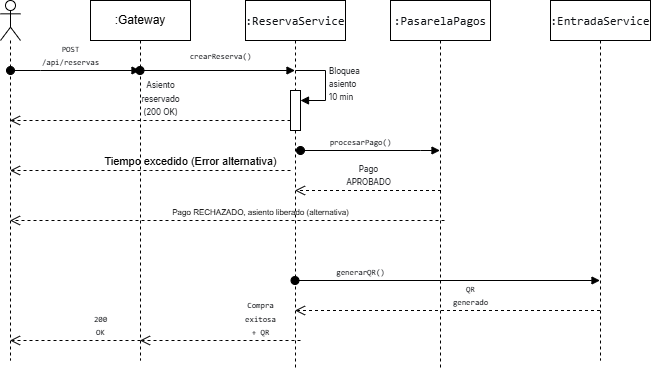

The diagram above was exported from draw.io. Its source (the exported page's mxGraphModel, read from the mxfile embedded in the PNG):
<mxGraphModel dx="985" dy="539" grid="1" gridSize="10" guides="1" tooltips="1" connect="1" arrows="1" fold="1" page="1" pageScale="1" pageWidth="827" pageHeight="1169" math="0" shadow="0">
  <root>
    <mxCell id="0" />
    <mxCell id="1" parent="0" />
    <mxCell id="VMhvjvc6UFm5EpABVNzf-10" parent="1" style="shape=umlLifeline;perimeter=lifelinePerimeter;whiteSpace=wrap;html=1;container=1;dropTarget=0;collapsible=0;recursiveResize=0;outlineConnect=0;portConstraint=eastwest;newEdgeStyle={&quot;edgeStyle&quot;:&quot;sequenceEdgeStyle&quot;,&quot;libavoidRouting&quot;:0,&quot;curved&quot;:0,&quot;rounded&quot;:0};participant=umlActor;" value="" vertex="1">
      <mxGeometry height="360" width="20" x="50" y="40" as="geometry" />
    </mxCell>
    <mxCell id="VMhvjvc6UFm5EpABVNzf-11" parent="1" style="shape=umlLifeline;perimeter=lifelinePerimeter;whiteSpace=wrap;html=1;container=1;dropTarget=0;collapsible=0;recursiveResize=0;outlineConnect=0;portConstraint=eastwest;newEdgeStyle={&quot;edgeStyle&quot;:&quot;sequenceEdgeStyle&quot;,&quot;libavoidRouting&quot;:0,&quot;curved&quot;:0,&quot;rounded&quot;:0};" value=":Gateway" vertex="1">
      <mxGeometry height="360" width="100" x="140" y="40" as="geometry" />
    </mxCell>
    <mxCell id="VMhvjvc6UFm5EpABVNzf-12" parent="1" style="shape=umlLifeline;perimeter=lifelinePerimeter;whiteSpace=wrap;html=1;container=1;dropTarget=0;collapsible=0;recursiveResize=0;outlineConnect=0;portConstraint=eastwest;newEdgeStyle={&quot;edgeStyle&quot;:&quot;sequenceEdgeStyle&quot;,&quot;libavoidRouting&quot;:0,&quot;curved&quot;:0,&quot;rounded&quot;:0};" value="&lt;span style=&quot;font-weight: 600; color: rgb(15, 17, 21); font-family: quote-cjk-patch, Inter, system-ui, -apple-system, BlinkMacSystemFont, &amp;quot;Segoe UI&amp;quot;, Roboto, Oxygen, Ubuntu, Cantarell, &amp;quot;Open Sans&amp;quot;, &amp;quot;Helvetica Neue&amp;quot;, sans-serif; text-align: start;&quot;&gt;&lt;code style=&quot;box-sizing: border-box; font-variant: normal; font-weight: 400; font-stretch: 100%; line-height: 22px; font-optical-sizing: auto; font-size-adjust: none; font-kerning: auto; font-feature-settings: normal; font-variation-settings: normal; font-language-override: normal; font-family: Menlo, Monaco, Consolas, &amp;quot;Cascadia Mono&amp;quot;, &amp;quot;Ubuntu Mono&amp;quot;, &amp;quot;DejaVu Sans Mono&amp;quot;, &amp;quot;Liberation Mono&amp;quot;, &amp;quot;JetBrains Mono&amp;quot;, &amp;quot;Fira Code&amp;quot;, Cousine, &amp;quot;Roboto Mono&amp;quot;, &amp;quot;Courier New&amp;quot;, Courier, sans-serif, system-ui; border-radius: 6px; align-items: center; padding: 0px 5px; display: inline-flex;&quot;&gt;&lt;font&gt;:PasarelaPagos&lt;/font&gt;&lt;/code&gt;&lt;/span&gt;" vertex="1">
      <mxGeometry height="370" width="100" x="440" y="40" as="geometry" />
    </mxCell>
    <mxCell id="VMhvjvc6UFm5EpABVNzf-13" parent="1" style="shape=umlLifeline;perimeter=lifelinePerimeter;whiteSpace=wrap;html=1;container=1;dropTarget=0;collapsible=0;recursiveResize=0;outlineConnect=0;portConstraint=eastwest;newEdgeStyle={&quot;edgeStyle&quot;:&quot;sequenceEdgeStyle&quot;,&quot;libavoidRouting&quot;:0,&quot;curved&quot;:0,&quot;rounded&quot;:0};" value="&lt;span style=&quot;font-weight: 600; color: rgb(15, 17, 21); font-family: quote-cjk-patch, Inter, system-ui, -apple-system, BlinkMacSystemFont, &amp;quot;Segoe UI&amp;quot;, Roboto, Oxygen, Ubuntu, Cantarell, &amp;quot;Open Sans&amp;quot;, &amp;quot;Helvetica Neue&amp;quot;, sans-serif; text-align: start;&quot;&gt;&lt;code style=&quot;box-sizing: border-box; font-variant: normal; font-weight: 400; font-stretch: 100%; line-height: 22px; font-optical-sizing: auto; font-size-adjust: none; font-kerning: auto; font-feature-settings: normal; font-variation-settings: normal; font-language-override: normal; font-family: Menlo, Monaco, Consolas, &amp;quot;Cascadia Mono&amp;quot;, &amp;quot;Ubuntu Mono&amp;quot;, &amp;quot;DejaVu Sans Mono&amp;quot;, &amp;quot;Liberation Mono&amp;quot;, &amp;quot;JetBrains Mono&amp;quot;, &amp;quot;Fira Code&amp;quot;, Cousine, &amp;quot;Roboto Mono&amp;quot;, &amp;quot;Courier New&amp;quot;, Courier, sans-serif, system-ui; border-radius: 6px; align-items: center; padding: 0px 5px; display: inline-flex;&quot;&gt;&lt;font&gt;:EntradaService&lt;/font&gt;&lt;/code&gt;&lt;/span&gt;" vertex="1">
      <mxGeometry height="360" width="100" x="600" y="40" as="geometry" />
    </mxCell>
    <mxCell id="VMhvjvc6UFm5EpABVNzf-14" parent="1" style="shape=umlLifeline;perimeter=lifelinePerimeter;whiteSpace=wrap;html=1;container=1;dropTarget=0;collapsible=0;recursiveResize=0;outlineConnect=0;portConstraint=eastwest;newEdgeStyle={&quot;edgeStyle&quot;:&quot;sequenceEdgeStyle&quot;,&quot;libavoidRouting&quot;:0,&quot;curved&quot;:0,&quot;rounded&quot;:0};" value="&lt;span style=&quot;font-weight: 600; color: rgb(15, 17, 21); font-family: quote-cjk-patch, Inter, system-ui, -apple-system, BlinkMacSystemFont, &amp;quot;Segoe UI&amp;quot;, Roboto, Oxygen, Ubuntu, Cantarell, &amp;quot;Open Sans&amp;quot;, &amp;quot;Helvetica Neue&amp;quot;, sans-serif; text-align: start;&quot;&gt;&lt;code style=&quot;box-sizing: border-box; font-variant: normal; font-weight: 400; font-stretch: 100%; line-height: 22px; font-optical-sizing: auto; font-size-adjust: none; font-kerning: auto; font-feature-settings: normal; font-variation-settings: normal; font-language-override: normal; font-family: Menlo, Monaco, Consolas, &amp;quot;Cascadia Mono&amp;quot;, &amp;quot;Ubuntu Mono&amp;quot;, &amp;quot;DejaVu Sans Mono&amp;quot;, &amp;quot;Liberation Mono&amp;quot;, &amp;quot;JetBrains Mono&amp;quot;, &amp;quot;Fira Code&amp;quot;, Cousine, &amp;quot;Roboto Mono&amp;quot;, &amp;quot;Courier New&amp;quot;, Courier, sans-serif, system-ui; border-radius: 6px; align-items: center; padding: 0px 5px; display: inline-flex;&quot;&gt;&lt;font&gt;:ReservaService&lt;/font&gt;&lt;/code&gt;&lt;/span&gt;" vertex="1">
      <mxGeometry height="370" width="100" x="295" y="40" as="geometry" />
    </mxCell>
    <mxCell id="VMhvjvc6UFm5EpABVNzf-19" parent="VMhvjvc6UFm5EpABVNzf-14" style="html=1;points=[[0,0,0,0,5],[0,1,0,0,-5],[1,0,0,0,5],[1,1,0,0,-5]];perimeter=orthogonalPerimeter;outlineConnect=0;targetShapes=umlLifeline;portConstraint=eastwest;newEdgeStyle={&quot;edgeStyle&quot;:&quot;sequenceEdgeStyle&quot;,&quot;libavoidRouting&quot;:0,&quot;curved&quot;:0,&quot;rounded&quot;:0};" value="" vertex="1">
      <mxGeometry height="40" width="10" x="45" y="90" as="geometry" />
    </mxCell>
    <mxCell id="VMhvjvc6UFm5EpABVNzf-20" edge="1" parent="VMhvjvc6UFm5EpABVNzf-14" style="html=1;align=left;spacingLeft=2;endArrow=block;edgeStyle=sequenceEdgeStyle;libavoidRouting=0;curved=0;rounded=0;defaultLabelBackgroundColor=page;" target="VMhvjvc6UFm5EpABVNzf-19" value="&lt;span style=&quot;color: rgb(15, 17, 21); font-family: quote-cjk-patch, Inter, system-ui, -apple-system, BlinkMacSystemFont, &amp;quot;Segoe UI&amp;quot;, Roboto, Oxygen, Ubuntu, Cantarell, &amp;quot;Open Sans&amp;quot;, &amp;quot;Helvetica Neue&amp;quot;, sans-serif; white-space: normal; background-color: rgb(255, 255, 255);&quot;&gt;&lt;font style=&quot;font-size: 8px;&quot;&gt;Bloquea asiento 10 min&lt;/font&gt;&lt;/span&gt;">
      <mxGeometry relative="1" as="geometry">
        <Array as="points">
          <mxPoint x="80" y="70" />
          <mxPoint x="80" y="100" />
        </Array>
        <mxPoint x="50" y="70" as="sourcePoint" />
      </mxGeometry>
    </mxCell>
    <mxCell id="VMhvjvc6UFm5EpABVNzf-15" edge="1" parent="1" style="html=1;verticalAlign=bottom;startArrow=oval;startFill=1;endArrow=block;startSize=8;edgeStyle=sequenceEdgeStyle;libavoidRouting=0;curved=0;rounded=0;defaultLabelBackgroundColor=page;" target="VMhvjvc6UFm5EpABVNzf-11" value="&lt;span style=&quot;color: rgb(15, 17, 21); font-family: Menlo, Monaco, Consolas, &amp;quot;Cascadia Mono&amp;quot;, &amp;quot;Ubuntu Mono&amp;quot;, &amp;quot;DejaVu Sans Mono&amp;quot;, &amp;quot;Liberation Mono&amp;quot;, &amp;quot;JetBrains Mono&amp;quot;, &amp;quot;Fira Code&amp;quot;, Cousine, &amp;quot;Roboto Mono&amp;quot;, &amp;quot;Courier New&amp;quot;, Courier, sans-serif, system-ui; text-align: start; white-space: normal;&quot;&gt;&lt;font style=&quot;font-size: 8px;&quot;&gt;POST /api/reservas&lt;/font&gt;&lt;/span&gt;">
      <mxGeometry relative="1" width="60" x="-0.0734" as="geometry">
        <mxPoint as="offset" />
        <Array as="points">
          <mxPoint x="90" y="110" />
        </Array>
        <mxPoint x="60" y="110" as="sourcePoint" />
        <mxPoint x="120" y="110" as="targetPoint" />
      </mxGeometry>
    </mxCell>
    <mxCell id="VMhvjvc6UFm5EpABVNzf-16" edge="1" parent="1" source="VMhvjvc6UFm5EpABVNzf-11" style="html=1;verticalAlign=bottom;startArrow=oval;startFill=1;endArrow=block;startSize=8;edgeStyle=sequenceEdgeStyle;libavoidRouting=0;curved=0;rounded=0;defaultLabelBackgroundColor=page;align=center;" target="VMhvjvc6UFm5EpABVNzf-14" value="&lt;span style=&quot;font-weight: 600; color: rgb(15, 17, 21); font-family: quote-cjk-patch, Inter, system-ui, -apple-system, BlinkMacSystemFont, &amp;quot;Segoe UI&amp;quot;, Roboto, Oxygen, Ubuntu, Cantarell, &amp;quot;Open Sans&amp;quot;, &amp;quot;Helvetica Neue&amp;quot;, sans-serif; text-align: start; white-space: normal;&quot;&gt;&lt;code style=&quot;box-sizing: border-box; font-variant: normal; font-weight: 400; font-stretch: 100%; line-height: 22px; font-optical-sizing: auto; font-size-adjust: none; font-kerning: auto; font-feature-settings: normal; font-variation-settings: normal; font-language-override: normal; font-family: Menlo, Monaco, Consolas, &amp;quot;Cascadia Mono&amp;quot;, &amp;quot;Ubuntu Mono&amp;quot;, &amp;quot;DejaVu Sans Mono&amp;quot;, &amp;quot;Liberation Mono&amp;quot;, &amp;quot;JetBrains Mono&amp;quot;, &amp;quot;Fira Code&amp;quot;, Cousine, &amp;quot;Roboto Mono&amp;quot;, &amp;quot;Courier New&amp;quot;, Courier, sans-serif, system-ui; border-radius: 6px; align-items: center; padding: 0px 5px; display: inline-flex;&quot;&gt;&lt;font style=&quot;font-size: 8px;&quot;&gt;crearReserva()&lt;/font&gt;&lt;/code&gt;&lt;/span&gt;">
      <mxGeometry relative="1" width="60" x="0.0323" as="geometry">
        <mxPoint as="offset" />
        <Array as="points">
          <mxPoint x="267" y="110" />
        </Array>
        <mxPoint x="190" y="110" as="sourcePoint" />
        <mxPoint x="250" y="110" as="targetPoint" />
      </mxGeometry>
    </mxCell>
    <mxCell id="VMhvjvc6UFm5EpABVNzf-21" edge="1" parent="1" style="html=1;verticalAlign=bottom;endArrow=open;dashed=1;endSize=8;edgeStyle=sequenceEdgeStyle;libavoidRouting=0;curved=0;rounded=0;defaultLabelBackgroundColor=page;" target="VMhvjvc6UFm5EpABVNzf-10" value="&lt;span style=&quot;color: rgb(15, 17, 21); font-family: quote-cjk-patch, Inter, system-ui, -apple-system, BlinkMacSystemFont, &amp;quot;Segoe UI&amp;quot;, Roboto, Oxygen, Ubuntu, Cantarell, &amp;quot;Open Sans&amp;quot;, &amp;quot;Helvetica Neue&amp;quot;, sans-serif; text-align: start; white-space: normal; background-color: rgb(255, 255, 255);&quot;&gt;&lt;font style=&quot;font-size: 8px;&quot;&gt;Asiento reservado (200 OK)&lt;/font&gt;&lt;/span&gt;">
      <mxGeometry relative="1" x="-0.0731" as="geometry">
        <mxPoint as="offset" />
        <Array as="points">
          <mxPoint x="199.75" y="160" />
        </Array>
        <mxPoint x="340" y="160" as="sourcePoint" />
        <mxPoint x="260" y="160" as="targetPoint" />
      </mxGeometry>
    </mxCell>
    <mxCell id="VMhvjvc6UFm5EpABVNzf-22" edge="1" parent="1" style="html=1;verticalAlign=bottom;startArrow=oval;startFill=1;endArrow=block;startSize=8;edgeStyle=sequenceEdgeStyle;libavoidRouting=0;curved=0;rounded=0;defaultLabelBackgroundColor=page;" target="VMhvjvc6UFm5EpABVNzf-12" value="&lt;font style=&quot;font-size: 8px;&quot;&gt;&lt;span style=&quot;color: rgb(15, 17, 21); font-family: Menlo, Monaco, Consolas, &amp;quot;Cascadia Mono&amp;quot;, &amp;quot;Ubuntu Mono&amp;quot;, &amp;quot;DejaVu Sans Mono&amp;quot;, &amp;quot;Liberation Mono&amp;quot;, &amp;quot;JetBrains Mono&amp;quot;, &amp;quot;Fira Code&amp;quot;, Cousine, &amp;quot;Roboto Mono&amp;quot;, &amp;quot;Courier New&amp;quot;, Courier, sans-serif, system-ui; text-align: start; white-space: normal;&quot;&gt;&lt;font&gt;procesarPago&lt;/font&gt;&lt;/span&gt;&lt;span style=&quot;color: rgb(15, 17, 21); font-family: Menlo, Monaco, Consolas, &amp;quot;Cascadia Mono&amp;quot;, &amp;quot;Ubuntu Mono&amp;quot;, &amp;quot;DejaVu Sans Mono&amp;quot;, &amp;quot;Liberation Mono&amp;quot;, &amp;quot;JetBrains Mono&amp;quot;, &amp;quot;Fira Code&amp;quot;, Cousine, &amp;quot;Roboto Mono&amp;quot;, &amp;quot;Courier New&amp;quot;, Courier, sans-serif, system-ui; text-align: start; white-space: normal;&quot;&gt;()&lt;/span&gt;&lt;/font&gt;">
      <mxGeometry relative="1" width="60" x="-0.1398" as="geometry">
        <mxPoint as="offset" />
        <Array as="points">
          <mxPoint x="470" y="190" />
        </Array>
        <mxPoint x="350" y="190" as="sourcePoint" />
        <mxPoint x="410" y="190" as="targetPoint" />
      </mxGeometry>
    </mxCell>
    <mxCell id="VMhvjvc6UFm5EpABVNzf-23" edge="1" parent="1" style="html=1;verticalAlign=bottom;endArrow=open;dashed=1;endSize=8;edgeStyle=sequenceEdgeStyle;libavoidRouting=0;curved=0;rounded=0;defaultLabelBackgroundColor=page;" target="VMhvjvc6UFm5EpABVNzf-14" value="&lt;span style=&quot;color: rgb(15, 17, 21); font-family: quote-cjk-patch, Inter, system-ui, -apple-system, BlinkMacSystemFont, &amp;quot;Segoe UI&amp;quot;, Roboto, Oxygen, Ubuntu, Cantarell, &amp;quot;Open Sans&amp;quot;, &amp;quot;Helvetica Neue&amp;quot;, sans-serif; text-align: start; white-space: normal; background-color: rgb(255, 255, 255);&quot;&gt;&lt;font style=&quot;font-size: 8px;&quot;&gt;Pago APROBADO&lt;/font&gt;&lt;/span&gt;">
      <mxGeometry relative="1" x="-0.0033" as="geometry">
        <mxPoint as="offset" />
        <Array as="points">
          <mxPoint x="415.25" y="229.9999999999999" />
        </Array>
        <mxPoint x="490.5" y="230" as="sourcePoint" />
        <mxPoint x="410.5" y="230" as="targetPoint" />
      </mxGeometry>
    </mxCell>
    <mxCell id="VMhvjvc6UFm5EpABVNzf-25" edge="1" parent="1" source="VMhvjvc6UFm5EpABVNzf-14" style="html=1;verticalAlign=bottom;startArrow=oval;startFill=1;endArrow=block;startSize=8;edgeStyle=sequenceEdgeStyle;libavoidRouting=0;curved=0;rounded=0;defaultLabelBackgroundColor=page;" target="VMhvjvc6UFm5EpABVNzf-13" value="&lt;span style=&quot;color: rgb(15, 17, 21); font-family: Menlo, Monaco, Consolas, &amp;quot;Cascadia Mono&amp;quot;, &amp;quot;Ubuntu Mono&amp;quot;, &amp;quot;DejaVu Sans Mono&amp;quot;, &amp;quot;Liberation Mono&amp;quot;, &amp;quot;JetBrains Mono&amp;quot;, &amp;quot;Fira Code&amp;quot;, Cousine, &amp;quot;Roboto Mono&amp;quot;, &amp;quot;Courier New&amp;quot;, Courier, sans-serif, system-ui; text-align: start; white-space: normal;&quot;&gt;&lt;font style=&quot;font-size: 8px;&quot;&gt;generarQR()&lt;/font&gt;&lt;/span&gt;">
      <mxGeometry relative="1" width="60" x="-0.5738" as="geometry">
        <mxPoint as="offset" />
        <Array as="points">
          <mxPoint x="470" y="320" />
        </Array>
        <mxPoint x="380" y="280" as="sourcePoint" />
        <mxPoint x="440" y="280" as="targetPoint" />
      </mxGeometry>
    </mxCell>
    <mxCell id="VMhvjvc6UFm5EpABVNzf-26" edge="1" parent="1" source="VMhvjvc6UFm5EpABVNzf-13" style="html=1;verticalAlign=bottom;endArrow=open;dashed=1;endSize=8;edgeStyle=sequenceEdgeStyle;libavoidRouting=0;curved=0;rounded=0;defaultLabelBackgroundColor=page;" target="VMhvjvc6UFm5EpABVNzf-14" value="&lt;span style=&quot;color: rgb(15, 17, 21); font-family: Menlo, Monaco, Consolas, &amp;quot;Cascadia Mono&amp;quot;, &amp;quot;Ubuntu Mono&amp;quot;, &amp;quot;DejaVu Sans Mono&amp;quot;, &amp;quot;Liberation Mono&amp;quot;, &amp;quot;JetBrains Mono&amp;quot;, &amp;quot;Fira Code&amp;quot;, Cousine, &amp;quot;Roboto Mono&amp;quot;, &amp;quot;Courier New&amp;quot;, Courier, sans-serif, system-ui; text-align: start; white-space: normal;&quot;&gt;&lt;font style=&quot;font-size: 8px;&quot;&gt;QR generado&lt;/font&gt;&lt;/span&gt;">
      <mxGeometry relative="1" x="-0.1475" as="geometry">
        <Array as="points">
          <mxPoint x="460" y="350" />
        </Array>
        <mxPoint x="500" y="420" as="sourcePoint" />
        <mxPoint x="390" y="310" as="targetPoint" />
      </mxGeometry>
    </mxCell>
    <mxCell id="VMhvjvc6UFm5EpABVNzf-27" edge="1" parent="1" style="html=1;verticalAlign=bottom;endArrow=open;dashed=1;endSize=8;edgeStyle=sequenceEdgeStyle;libavoidRouting=0;curved=0;rounded=0;defaultLabelBackgroundColor=page;" target="VMhvjvc6UFm5EpABVNzf-11" value="&lt;span style=&quot;color: rgb(15, 17, 21); font-family: Menlo, Monaco, Consolas, &amp;quot;Cascadia Mono&amp;quot;, &amp;quot;Ubuntu Mono&amp;quot;, &amp;quot;DejaVu Sans Mono&amp;quot;, &amp;quot;Liberation Mono&amp;quot;, &amp;quot;JetBrains Mono&amp;quot;, &amp;quot;Fira Code&amp;quot;, Cousine, &amp;quot;Roboto Mono&amp;quot;, &amp;quot;Courier New&amp;quot;, Courier, sans-serif, system-ui; text-align: start; white-space: normal;&quot;&gt;&lt;font style=&quot;font-size: 8px;&quot;&gt;Compra exitosa + QR&lt;/font&gt;&lt;/span&gt;">
      <mxGeometry relative="1" x="-0.5016" as="geometry">
        <Array as="points">
          <mxPoint x="269.75" y="380" />
        </Array>
        <mxPoint x="350" y="380" as="sourcePoint" />
        <mxPoint x="270" y="380" as="targetPoint" />
      </mxGeometry>
    </mxCell>
    <mxCell id="VMhvjvc6UFm5EpABVNzf-31" edge="1" parent="1" style="html=1;verticalAlign=bottom;endArrow=open;dashed=1;endSize=8;edgeStyle=sequenceEdgeStyle;libavoidRouting=0;curved=0;rounded=0;defaultLabelBackgroundColor=page;" target="VMhvjvc6UFm5EpABVNzf-10" value="&lt;span style=&quot;color: rgb(15, 17, 21); font-family: Menlo, Monaco, Consolas, &amp;quot;Cascadia Mono&amp;quot;, &amp;quot;Ubuntu Mono&amp;quot;, &amp;quot;DejaVu Sans Mono&amp;quot;, &amp;quot;Liberation Mono&amp;quot;, &amp;quot;JetBrains Mono&amp;quot;, &amp;quot;Fira Code&amp;quot;, Cousine, &amp;quot;Roboto Mono&amp;quot;, &amp;quot;Courier New&amp;quot;, Courier, sans-serif, system-ui; text-align: start; white-space: normal;&quot;&gt;&lt;font style=&quot;font-size: 8px;&quot;&gt;200 OK&lt;/font&gt;&lt;/span&gt;">
      <mxGeometry relative="1" x="-0.387" as="geometry">
        <Array as="points">
          <mxPoint x="124.75" y="380" />
        </Array>
        <mxPoint x="190" y="380" as="sourcePoint" />
        <mxPoint x="110" y="380" as="targetPoint" />
      </mxGeometry>
    </mxCell>
    <mxCell id="VMhvjvc6UFm5EpABVNzf-32" edge="1" parent="1" style="html=1;verticalAlign=bottom;endArrow=open;dashed=1;endSize=8;edgeStyle=sequenceEdgeStyle;libavoidRouting=0;curved=0;rounded=0;defaultLabelBackgroundColor=page;strokeColor=light-dark(#000000,#FF0000);" target="VMhvjvc6UFm5EpABVNzf-10" value="&lt;font style=&quot;font-size: 8px;&quot;&gt;Pago RECHAZADO, asiento liberado (alternativa)&lt;/font&gt;">
      <mxGeometry relative="1" x="-0.153" as="geometry">
        <mxPoint as="offset" />
        <Array as="points">
          <mxPoint x="419.2500000000002" y="260" />
        </Array>
        <mxPoint x="494" y="260" as="sourcePoint" />
        <mxPoint x="414" y="260" as="targetPoint" />
      </mxGeometry>
    </mxCell>
    <mxCell id="VMhvjvc6UFm5EpABVNzf-35" edge="1" parent="1" style="html=1;verticalAlign=bottom;endArrow=open;dashed=1;endSize=8;edgeStyle=sequenceEdgeStyle;libavoidRouting=0;curved=0;rounded=0;defaultLabelBackgroundColor=page;strokeColor=light-dark(#000000,#FF0000);" target="VMhvjvc6UFm5EpABVNzf-10" value="Tiempo excedido (Error alternativa)">
      <mxGeometry relative="1" x="-0.287" as="geometry">
        <mxPoint as="offset" />
        <Array as="points">
          <mxPoint x="199.75" y="210" />
        </Array>
        <mxPoint x="340" y="210" as="sourcePoint" />
        <mxPoint x="260" y="210" as="targetPoint" />
      </mxGeometry>
    </mxCell>
  </root>
</mxGraphModel>